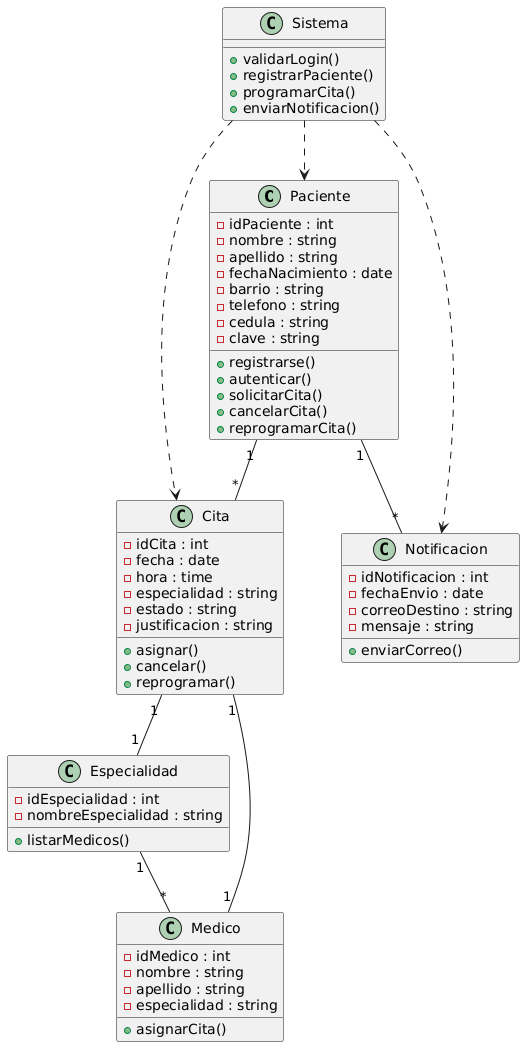

The diagram above was rendered by PlantUML. Its source (embedded in the PNG):
@startuml
class Paciente {
  - idPaciente : int
  - nombre : string
  - apellido : string
  - fechaNacimiento : date
  - barrio : string
  - telefono : string
  - cedula : string
  - clave : string
  + registrarse()
  + autenticar()
  + solicitarCita()
  + cancelarCita()
  + reprogramarCita()
}

class Cita {
  - idCita : int
  - fecha : date
  - hora : time
  - especialidad : string
  - estado : string
  - justificacion : string
  + asignar()
  + cancelar()
  + reprogramar()
}

class Especialidad {
  - idEspecialidad : int
  - nombreEspecialidad : string
  + listarMedicos()
}

class Medico {
  - idMedico : int
  - nombre : string
  - apellido : string
  - especialidad : string
  + asignarCita()
}

class Notificacion {
  - idNotificacion : int
  - fechaEnvio : date
  - correoDestino : string
  - mensaje : string
  + enviarCorreo()
}

class Sistema {
  + validarLogin()
  + registrarPaciente()
  + programarCita()
  + enviarNotificacion()
}

Paciente "1" -- "*" Cita
Cita "1" -- "1" Especialidad
Especialidad "1" -- "*" Medico
Cita "1" -- "1" Medico
Paciente "1" -- "*" Notificacion
Sistema ..> Paciente
Sistema ..> Cita
Sistema ..> Notificacion
@enduml